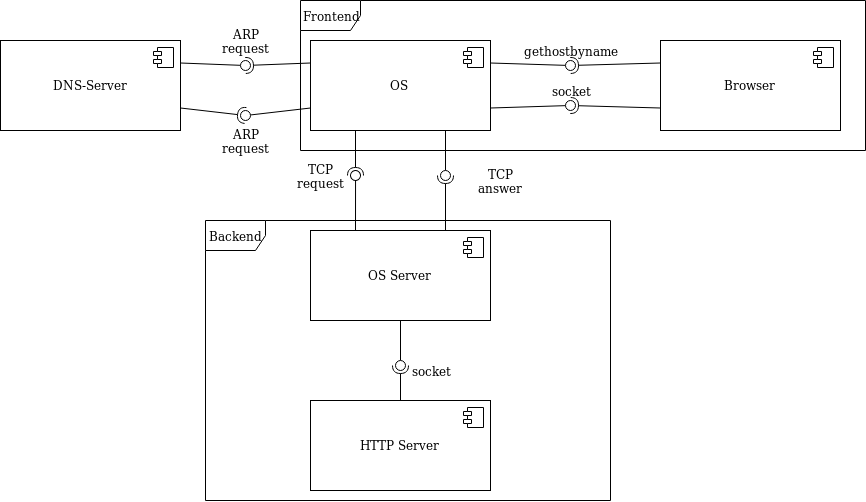

The diagram above was exported from draw.io. Its source (the exported page's mxGraphModel, read from the mxfile embedded in the PNG):
<mxGraphModel dx="1714" dy="513" grid="1" gridSize="10" guides="1" tooltips="1" connect="1" arrows="1" fold="1" page="1" pageScale="1" pageWidth="827" pageHeight="1169" background="#ffffff" math="0" shadow="0">
  <root>
    <mxCell id="0" />
    <mxCell id="1" parent="0" />
    <mxCell id="cS-_Y_ozLNu73-woLWnt-45" value="Backend" style="shape=umlFrame;whiteSpace=wrap;html=1;" vertex="1" parent="1">
      <mxGeometry x="155" y="390" width="405" height="280" as="geometry" />
    </mxCell>
    <mxCell id="cS-_Y_ozLNu73-woLWnt-46" value="Frontend" style="shape=umlFrame;whiteSpace=wrap;html=1;" vertex="1" parent="1">
      <mxGeometry x="250" y="170" width="565" height="150" as="geometry" />
    </mxCell>
    <mxCell id="cS-_Y_ozLNu73-woLWnt-1" value="OS" style="html=1;" vertex="1" parent="1">
      <mxGeometry x="260" y="210" width="180" height="90" as="geometry" />
    </mxCell>
    <mxCell id="cS-_Y_ozLNu73-woLWnt-2" value="" style="shape=component;jettyWidth=8;jettyHeight=4;" vertex="1" parent="cS-_Y_ozLNu73-woLWnt-1">
      <mxGeometry x="1" width="20" height="20" relative="1" as="geometry">
        <mxPoint x="-27" y="7" as="offset" />
      </mxGeometry>
    </mxCell>
    <mxCell id="cS-_Y_ozLNu73-woLWnt-3" value="Browser" style="html=1;" vertex="1" parent="1">
      <mxGeometry x="610" y="210" width="180" height="90" as="geometry" />
    </mxCell>
    <mxCell id="cS-_Y_ozLNu73-woLWnt-4" value="" style="shape=component;jettyWidth=8;jettyHeight=4;" vertex="1" parent="cS-_Y_ozLNu73-woLWnt-3">
      <mxGeometry x="1" width="20" height="20" relative="1" as="geometry">
        <mxPoint x="-27" y="7" as="offset" />
      </mxGeometry>
    </mxCell>
    <mxCell id="cS-_Y_ozLNu73-woLWnt-5" value="" style="rounded=0;orthogonalLoop=1;jettySize=auto;html=1;endArrow=none;endFill=0;exitX=1;exitY=0.25;exitDx=0;exitDy=0;" edge="1" target="cS-_Y_ozLNu73-woLWnt-7" parent="1" source="cS-_Y_ozLNu73-woLWnt-1">
      <mxGeometry relative="1" as="geometry">
        <mxPoint x="500" y="235" as="sourcePoint" />
      </mxGeometry>
    </mxCell>
    <mxCell id="cS-_Y_ozLNu73-woLWnt-6" value="" style="rounded=0;orthogonalLoop=1;jettySize=auto;html=1;endArrow=halfCircle;endFill=0;entryX=0.5;entryY=0.5;entryDx=0;entryDy=0;endSize=6;strokeWidth=1;exitX=0;exitY=0.25;exitDx=0;exitDy=0;" edge="1" target="cS-_Y_ozLNu73-woLWnt-7" parent="1" source="cS-_Y_ozLNu73-woLWnt-3">
      <mxGeometry relative="1" as="geometry">
        <mxPoint x="540" y="235" as="sourcePoint" />
      </mxGeometry>
    </mxCell>
    <mxCell id="cS-_Y_ozLNu73-woLWnt-7" value="" style="ellipse;whiteSpace=wrap;html=1;fontFamily=Helvetica;fontSize=12;fontColor=#000000;align=center;strokeColor=#000000;fillColor=#ffffff;points=[];aspect=fixed;resizable=0;" vertex="1" parent="1">
      <mxGeometry x="515" y="230" width="10" height="10" as="geometry" />
    </mxCell>
    <mxCell id="cS-_Y_ozLNu73-woLWnt-9" value="" style="rounded=0;orthogonalLoop=1;jettySize=auto;html=1;endArrow=none;endFill=0;exitX=1;exitY=0.75;exitDx=0;exitDy=0;" edge="1" target="cS-_Y_ozLNu73-woLWnt-11" parent="1" source="cS-_Y_ozLNu73-woLWnt-1">
      <mxGeometry relative="1" as="geometry">
        <mxPoint x="500" y="275" as="sourcePoint" />
      </mxGeometry>
    </mxCell>
    <mxCell id="cS-_Y_ozLNu73-woLWnt-10" value="" style="rounded=0;orthogonalLoop=1;jettySize=auto;html=1;endArrow=halfCircle;endFill=0;entryX=0.5;entryY=0.5;entryDx=0;entryDy=0;endSize=6;strokeWidth=1;exitX=0;exitY=0.75;exitDx=0;exitDy=0;" edge="1" target="cS-_Y_ozLNu73-woLWnt-11" parent="1" source="cS-_Y_ozLNu73-woLWnt-3">
      <mxGeometry relative="1" as="geometry">
        <mxPoint x="540" y="275" as="sourcePoint" />
      </mxGeometry>
    </mxCell>
    <mxCell id="cS-_Y_ozLNu73-woLWnt-11" value="" style="ellipse;whiteSpace=wrap;html=1;fontFamily=Helvetica;fontSize=12;fontColor=#000000;align=center;strokeColor=#000000;fillColor=#ffffff;points=[];aspect=fixed;resizable=0;" vertex="1" parent="1">
      <mxGeometry x="515" y="270" width="10" height="10" as="geometry" />
    </mxCell>
    <mxCell id="cS-_Y_ozLNu73-woLWnt-12" value="DNS-Server" style="html=1;" vertex="1" parent="1">
      <mxGeometry x="-50" y="210" width="180" height="90" as="geometry" />
    </mxCell>
    <mxCell id="cS-_Y_ozLNu73-woLWnt-13" value="" style="shape=component;jettyWidth=8;jettyHeight=4;" vertex="1" parent="cS-_Y_ozLNu73-woLWnt-12">
      <mxGeometry x="1" width="20" height="20" relative="1" as="geometry">
        <mxPoint x="-27" y="7" as="offset" />
      </mxGeometry>
    </mxCell>
    <mxCell id="cS-_Y_ozLNu73-woLWnt-26" value="" style="rounded=0;orthogonalLoop=1;jettySize=auto;html=1;endArrow=none;endFill=0;exitX=1;exitY=0.25;exitDx=0;exitDy=0;" edge="1" target="cS-_Y_ozLNu73-woLWnt-28" parent="1" source="cS-_Y_ozLNu73-woLWnt-12">
      <mxGeometry relative="1" as="geometry">
        <mxPoint x="180" y="245" as="sourcePoint" />
      </mxGeometry>
    </mxCell>
    <mxCell id="cS-_Y_ozLNu73-woLWnt-27" value="" style="rounded=0;orthogonalLoop=1;jettySize=auto;html=1;endArrow=halfCircle;endFill=0;entryX=0.5;entryY=0.5;entryDx=0;entryDy=0;endSize=6;strokeWidth=1;exitX=0;exitY=0.25;exitDx=0;exitDy=0;" edge="1" target="cS-_Y_ozLNu73-woLWnt-28" parent="1" source="cS-_Y_ozLNu73-woLWnt-1">
      <mxGeometry relative="1" as="geometry">
        <mxPoint x="220" y="245" as="sourcePoint" />
      </mxGeometry>
    </mxCell>
    <mxCell id="cS-_Y_ozLNu73-woLWnt-28" value="" style="ellipse;whiteSpace=wrap;html=1;fontFamily=Helvetica;fontSize=12;fontColor=#000000;align=center;strokeColor=#000000;fillColor=#ffffff;points=[];aspect=fixed;resizable=0;" vertex="1" parent="1">
      <mxGeometry x="190" y="230" width="10" height="10" as="geometry" />
    </mxCell>
    <mxCell id="cS-_Y_ozLNu73-woLWnt-29" value="" style="rounded=0;orthogonalLoop=1;jettySize=auto;html=1;endArrow=none;endFill=0;exitX=0;exitY=0.75;exitDx=0;exitDy=0;" edge="1" target="cS-_Y_ozLNu73-woLWnt-31" parent="1" source="cS-_Y_ozLNu73-woLWnt-1">
      <mxGeometry relative="1" as="geometry">
        <mxPoint x="175" y="285" as="sourcePoint" />
      </mxGeometry>
    </mxCell>
    <mxCell id="cS-_Y_ozLNu73-woLWnt-30" value="" style="rounded=0;orthogonalLoop=1;jettySize=auto;html=1;endArrow=halfCircle;endFill=0;entryX=0.5;entryY=0.5;entryDx=0;entryDy=0;endSize=6;strokeWidth=1;exitX=1;exitY=0.75;exitDx=0;exitDy=0;" edge="1" target="cS-_Y_ozLNu73-woLWnt-31" parent="1" source="cS-_Y_ozLNu73-woLWnt-12">
      <mxGeometry relative="1" as="geometry">
        <mxPoint x="160" y="255" as="sourcePoint" />
      </mxGeometry>
    </mxCell>
    <mxCell id="cS-_Y_ozLNu73-woLWnt-31" value="" style="ellipse;whiteSpace=wrap;html=1;fontFamily=Helvetica;fontSize=12;fontColor=#000000;align=center;strokeColor=#000000;fillColor=#ffffff;points=[];aspect=fixed;resizable=0;" vertex="1" parent="1">
      <mxGeometry x="190" y="280" width="10" height="10" as="geometry" />
    </mxCell>
    <mxCell id="cS-_Y_ozLNu73-woLWnt-32" value="OS Server" style="html=1;" vertex="1" parent="1">
      <mxGeometry x="260" y="400" width="180" height="90" as="geometry" />
    </mxCell>
    <mxCell id="cS-_Y_ozLNu73-woLWnt-33" value="" style="shape=component;jettyWidth=8;jettyHeight=4;" vertex="1" parent="cS-_Y_ozLNu73-woLWnt-32">
      <mxGeometry x="1" width="20" height="20" relative="1" as="geometry">
        <mxPoint x="-27" y="7" as="offset" />
      </mxGeometry>
    </mxCell>
    <mxCell id="cS-_Y_ozLNu73-woLWnt-34" value="" style="rounded=0;orthogonalLoop=1;jettySize=auto;html=1;endArrow=none;endFill=0;exitX=0.25;exitY=0;exitDx=0;exitDy=0;" edge="1" target="cS-_Y_ozLNu73-woLWnt-36" parent="1" source="cS-_Y_ozLNu73-woLWnt-32">
      <mxGeometry relative="1" as="geometry">
        <mxPoint x="300" y="355" as="sourcePoint" />
      </mxGeometry>
    </mxCell>
    <mxCell id="cS-_Y_ozLNu73-woLWnt-35" value="" style="rounded=0;orthogonalLoop=1;jettySize=auto;html=1;endArrow=halfCircle;endFill=0;entryX=0.5;entryY=0.5;entryDx=0;entryDy=0;endSize=6;strokeWidth=1;exitX=0.25;exitY=1;exitDx=0;exitDy=0;" edge="1" target="cS-_Y_ozLNu73-woLWnt-36" parent="1" source="cS-_Y_ozLNu73-woLWnt-1">
      <mxGeometry relative="1" as="geometry">
        <mxPoint x="95" y="570" as="sourcePoint" />
      </mxGeometry>
    </mxCell>
    <mxCell id="cS-_Y_ozLNu73-woLWnt-36" value="" style="ellipse;whiteSpace=wrap;html=1;fontFamily=Helvetica;fontSize=12;fontColor=#000000;align=center;strokeColor=#000000;fillColor=#ffffff;points=[];aspect=fixed;resizable=0;direction=south;rotation=-98;" vertex="1" parent="1">
      <mxGeometry x="300" y="340" width="10" height="10" as="geometry" />
    </mxCell>
    <mxCell id="cS-_Y_ozLNu73-woLWnt-37" value="" style="rounded=0;orthogonalLoop=1;jettySize=auto;html=1;endArrow=none;endFill=0;exitX=0.75;exitY=1;exitDx=0;exitDy=0;" edge="1" target="cS-_Y_ozLNu73-woLWnt-39" parent="1" source="cS-_Y_ozLNu73-woLWnt-1">
      <mxGeometry relative="1" as="geometry">
        <mxPoint x="370" y="344" as="sourcePoint" />
      </mxGeometry>
    </mxCell>
    <mxCell id="cS-_Y_ozLNu73-woLWnt-38" value="" style="rounded=0;orthogonalLoop=1;jettySize=auto;html=1;endArrow=halfCircle;endFill=0;entryX=0.5;entryY=0.5;entryDx=0;entryDy=0;endSize=6;strokeWidth=1;exitX=0.75;exitY=0;exitDx=0;exitDy=0;" edge="1" target="cS-_Y_ozLNu73-woLWnt-39" parent="1" source="cS-_Y_ozLNu73-woLWnt-32">
      <mxGeometry relative="1" as="geometry">
        <mxPoint x="410" y="344" as="sourcePoint" />
      </mxGeometry>
    </mxCell>
    <mxCell id="cS-_Y_ozLNu73-woLWnt-39" value="" style="ellipse;whiteSpace=wrap;html=1;fontFamily=Helvetica;fontSize=12;fontColor=#000000;align=center;strokeColor=#000000;fillColor=#ffffff;points=[];aspect=fixed;resizable=0;" vertex="1" parent="1">
      <mxGeometry x="390" y="340" width="10" height="10" as="geometry" />
    </mxCell>
    <mxCell id="cS-_Y_ozLNu73-woLWnt-40" value="HTTP Server" style="html=1;" vertex="1" parent="1">
      <mxGeometry x="260" y="570" width="180" height="90" as="geometry" />
    </mxCell>
    <mxCell id="cS-_Y_ozLNu73-woLWnt-41" value="" style="shape=component;jettyWidth=8;jettyHeight=4;" vertex="1" parent="cS-_Y_ozLNu73-woLWnt-40">
      <mxGeometry x="1" width="20" height="20" relative="1" as="geometry">
        <mxPoint x="-27" y="7" as="offset" />
      </mxGeometry>
    </mxCell>
    <mxCell id="cS-_Y_ozLNu73-woLWnt-42" value="" style="rounded=0;orthogonalLoop=1;jettySize=auto;html=1;endArrow=none;endFill=0;exitX=0.5;exitY=1;exitDx=0;exitDy=0;" edge="1" target="cS-_Y_ozLNu73-woLWnt-44" parent="1" source="cS-_Y_ozLNu73-woLWnt-32">
      <mxGeometry relative="1" as="geometry">
        <mxPoint x="330" y="535" as="sourcePoint" />
      </mxGeometry>
    </mxCell>
    <mxCell id="cS-_Y_ozLNu73-woLWnt-43" value="" style="rounded=0;orthogonalLoop=1;jettySize=auto;html=1;endArrow=halfCircle;endFill=0;entryX=0.5;entryY=0.5;entryDx=0;entryDy=0;endSize=6;strokeWidth=1;exitX=0.5;exitY=0;exitDx=0;exitDy=0;" edge="1" target="cS-_Y_ozLNu73-woLWnt-44" parent="1" source="cS-_Y_ozLNu73-woLWnt-40">
      <mxGeometry relative="1" as="geometry">
        <mxPoint x="370" y="535" as="sourcePoint" />
      </mxGeometry>
    </mxCell>
    <mxCell id="cS-_Y_ozLNu73-woLWnt-44" value="" style="ellipse;whiteSpace=wrap;html=1;fontFamily=Helvetica;fontSize=12;fontColor=#000000;align=center;strokeColor=#000000;fillColor=#ffffff;points=[];aspect=fixed;resizable=0;" vertex="1" parent="1">
      <mxGeometry x="345" y="530" width="10" height="10" as="geometry" />
    </mxCell>
    <mxCell id="cS-_Y_ozLNu73-woLWnt-48" value="gethostbyname" style="text;html=1;strokeColor=none;fillColor=none;align=center;verticalAlign=middle;whiteSpace=wrap;rounded=0;" vertex="1" parent="1">
      <mxGeometry x="500" y="210" width="40" height="20" as="geometry" />
    </mxCell>
    <mxCell id="cS-_Y_ozLNu73-woLWnt-49" value="socket" style="text;html=1;strokeColor=none;fillColor=none;align=center;verticalAlign=middle;whiteSpace=wrap;rounded=0;" vertex="1" parent="1">
      <mxGeometry x="500" y="250" width="40" height="20" as="geometry" />
    </mxCell>
    <mxCell id="cS-_Y_ozLNu73-woLWnt-50" value="socket" style="text;html=1;strokeColor=none;fillColor=none;align=center;verticalAlign=middle;whiteSpace=wrap;rounded=0;" vertex="1" parent="1">
      <mxGeometry x="360" y="530" width="40" height="20" as="geometry" />
    </mxCell>
    <mxCell id="cS-_Y_ozLNu73-woLWnt-51" value="ARP request" style="text;html=1;strokeColor=none;fillColor=none;align=center;verticalAlign=middle;whiteSpace=wrap;rounded=0;" vertex="1" parent="1">
      <mxGeometry x="175" y="200" width="40" height="20" as="geometry" />
    </mxCell>
    <mxCell id="cS-_Y_ozLNu73-woLWnt-52" value="ARP request" style="text;html=1;strokeColor=none;fillColor=none;align=center;verticalAlign=middle;whiteSpace=wrap;rounded=0;" vertex="1" parent="1">
      <mxGeometry x="175" y="300" width="40" height="20" as="geometry" />
    </mxCell>
    <mxCell id="cS-_Y_ozLNu73-woLWnt-53" value="&lt;div&gt;TCP&lt;/div&gt;&lt;div&gt;request&lt;br&gt;&lt;/div&gt;" style="text;html=1;strokeColor=none;fillColor=none;align=center;verticalAlign=middle;whiteSpace=wrap;rounded=0;" vertex="1" parent="1">
      <mxGeometry x="250" y="335" width="40" height="20" as="geometry" />
    </mxCell>
    <mxCell id="cS-_Y_ozLNu73-woLWnt-54" value="&lt;div&gt;TCP&lt;/div&gt;&lt;div&gt;answer&lt;br&gt;&lt;/div&gt;" style="text;html=1;strokeColor=none;fillColor=none;align=center;verticalAlign=middle;whiteSpace=wrap;rounded=0;" vertex="1" parent="1">
      <mxGeometry x="430" y="340" width="40" height="20" as="geometry" />
    </mxCell>
  </root>
</mxGraphModel>